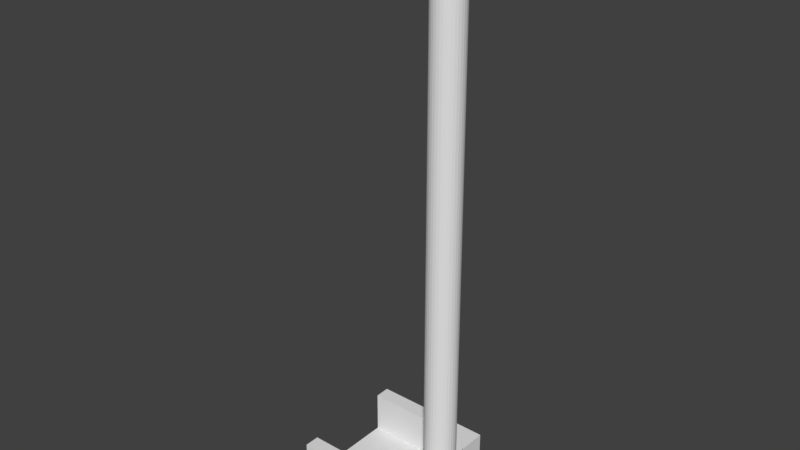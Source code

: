 # Source: blend.blend  (saved by Blender 2.79.0; exported with 4.5.12 LTS)
import bpy
from mathutils import Matrix  # noqa: F401  (used for matrix-valued properties, if any)

bpy.ops.wm.read_factory_settings(use_empty=True)
scene = bpy.context.scene
scene.name = 'Scene'

# ---- collections
col_collection_1 = bpy.data.collections.new('Collection 1'); scene.collection.children.link(col_collection_1)

# ---- world
world_world = bpy.data.worlds.new('World'); scene.world = world_world
world_world.color = (0.05088, 0.05088, 0.05088)
world_world.use_sun_shadow = False
world_world.sun_shadow_jitter_overblur = 0.0
world_world.cycles.sampling_method = 'MANUAL'

# ---- meshes
me_x = bpy.data.meshes.new('立方体')
me_x.from_pydata([(-1.0, -1.0, -1.0), (-1.0, -1.0, 1.0), (-1.0, 1.0, -1.0), (-1.0, 1.0, 1.0), (1.0, -1.0, -1.0), (1.0, -1.0, 1.0), (1.0, 1.0, -1.0), (1.0, 1.0, 1.0), (-1.0, 0.0, -1.0), (-1.0, -1.0, 0.0), (-1.0, 1.0, 0.0), (0.0, 1.0, -1.0), (0.0, 1.0, 1.0), (1.0, 1.0, 0.0), (1.0, 0.0, -1.0), (1.0, 0.0, 1.0), (1.0, -1.0, 0.0), (0.0, -1.0, -1.0), (0.0, -1.0, 1.0), (0.0, 0.0, -1.0), (0.0, -1.0, 0.0), (1.0, 0.0, 0.0), (0.0, 1.0, 0.0), (-1.0, -0.5, -1.0), (-1.0, -1.0, 0.5), (-1.0, 1.0, -0.5), (-0.5, 1.0, -1.0), (0.5, 1.0, 1.0), (1.0, 1.0, -0.5), (1.0, 0.5, -1.0), (1.0, -0.5, 1.0), (1.0, -1.0, -0.5), (0.5, -1.0, -1.0), (-0.5, -1.0, 1.0), (-1.0, 0.5, -1.0), (-1.0, -1.0, -0.5), (-1.0, 1.0, 0.5), (0.5, 1.0, -1.0), (-0.5, 1.0, 1.0), (1.0, 1.0, 0.5), (1.0, -0.5, -1.0), (1.0, 0.5, 1.0), (1.0, -1.0, 0.5), (-0.5, -1.0, -1.0), (0.5, -1.0, 1.0), (0.0, -0.5, -1.0), (0.0, 0.5, -1.0), (-0.5, 0.0, -1.0), (0.5, 0.0, -1.0), (-0.5, -1.0, 0.0), (0.5, -1.0, 0.0), (0.0, -1.0, -0.5), (0.0, -1.0, 0.5), (1.0, -0.5, 0.0), (1.0, 0.5, 0.0), (1.0, 0.0, -0.5), (1.0, 0.0, 0.5), (0.5, 1.0, 0.0), (-0.5, 1.0, 0.0), (0.0, 1.0, -0.5), (0.0, 1.0, 0.5), (-0.5, 1.0, 0.5), (-0.5, 1.0, -0.5), (0.5, 1.0, -0.5), (1.0, 0.5, 0.5), (1.0, 0.5, -0.5), (1.0, -0.5, -0.5), (0.5, -1.0, 0.5), (0.5, -1.0, -0.5), (-0.5, -1.0, -0.5), (0.5, 0.5, -1.0), (-0.5, 0.5, -1.0), (-0.5, -0.5, -1.0), (0.5, -0.5, -1.0), (-0.5, -1.0, 0.5), (1.0, -0.5, 0.5), (0.5, 1.0, 0.5), (-1.0, -0.75, -1.0), (-1.0, -1.0, 0.75), (-1.0, 0.75, 1.0), (-1.0, 1.0, -0.75), (-0.75, 1.0, -1.0), (0.75, 1.0, 1.0), (1.0, 1.0, -0.75), (1.0, 0.75, -1.0), (1.0, -0.75, 1.0), (1.0, -1.0, -0.75), (0.75, -1.0, -1.0), (-0.75, -1.0, 1.0), (-1.0, 0.25, -1.0), (-1.0, -1.0, -0.25), (-1.0, 1.0, 0.25), (0.25, 1.0, -1.0), (-0.25, 1.0, 1.0), (1.0, 1.0, 0.25), (1.0, -0.25, -1.0), (1.0, 0.25, 1.0), (1.0, -1.0, 0.25), (-0.25, -1.0, -1.0), (0.25, -1.0, 1.0), (0.0, -0.75, 1.0), (0.75, 0.0, 1.0), (0.0, -0.75, -1.0), (0.0, 0.25, -1.0), (-0.75, 0.0, -1.0), (0.25, 0.0, -1.0), (-0.75, -1.0, 0.0), (0.25, -1.0, 0.0), (0.0, -1.0, -0.75), (0.0, -1.0, 0.25), (1.0, -0.75, 0.0), (1.0, 0.25, 0.0), (1.0, 0.0, -0.75), (1.0, 0.0, 0.25), (0.75, 1.0, 0.0), (-0.25, 1.0, 0.0), (0.0, 1.0, -0.75), (0.0, 1.0, 0.25), (-1.0, 0.75, 0.0), (-1.0, 0.0, -0.75), (-1.0, -0.25, -1.0), (-1.0, -1.0, 0.25), (-1.0, 1.0, -0.25), (-0.25, 1.0, -1.0), (0.25, 1.0, 1.0), (1.0, 1.0, -0.25), (1.0, 0.25, -1.0), (1.0, -0.25, 1.0), (1.0, -1.0, -0.25), (0.25, -1.0, -1.0), (-0.25, -1.0, 1.0), (-1.0, 0.75, -1.0), (-1.0, -1.0, -0.75), (-1.0, -0.75, 1.0), (-1.0, 1.0, 0.75), (0.75, 1.0, -1.0), (-0.75, 1.0, 1.0), (1.0, 1.0, 0.75), (1.0, -0.75, -1.0), (1.0, 0.75, 1.0), (1.0, -1.0, 0.75), (-0.75, -1.0, -1.0), (0.75, -1.0, 1.0), (0.0, 0.75, 1.0), (0.0, -0.25, -1.0), (0.0, 0.75, -1.0), (-0.25, 0.0, -1.0), (0.75, 0.0, -1.0), (-0.25, -1.0, 0.0), (0.75, -1.0, 0.0), (0.0, -1.0, -0.25), (0.0, -1.0, 0.75), (1.0, -0.25, 0.0), (1.0, 0.75, 0.0), (1.0, 0.0, -0.25), (1.0, 0.0, 0.75), (0.25, 1.0, 0.0), (-0.75, 1.0, 0.0), (0.0, 1.0, -0.25), (0.0, 1.0, 0.75), (-1.0, -0.75, 0.0), (-1.0, -0.75, 0.5), (-1.0, -0.75, -0.5), (-1.0, -0.5, -0.75), (-1.0, 0.75, -0.5), (-1.0, 0.5, -0.75), (-0.25, 1.0, 0.5), (-0.75, 1.0, 0.5), (-0.5, 1.0, 0.25), (-0.5, 1.0, 0.75), (-0.25, 1.0, -0.5), (-0.75, 1.0, -0.5), (-0.5, 1.0, -0.75), (-0.5, 1.0, -0.25), (0.75, 1.0, -0.5), (0.25, 1.0, -0.5), (0.5, 1.0, -0.75), (0.5, 1.0, -0.25), (1.0, 0.25, 0.5), (1.0, 0.75, 0.5), (1.0, 0.5, 0.25), (1.0, 0.5, 0.75), (1.0, 0.25, -0.5), (1.0, 0.75, -0.5), (1.0, 0.5, -0.75), (1.0, 0.5, -0.25), (1.0, -0.75, -0.5), (1.0, -0.25, -0.5), (1.0, -0.5, -0.75), (1.0, -0.5, -0.25), (0.25, -1.0, 0.5), (0.75, -1.0, 0.5), (0.5, -1.0, 0.25), (0.5, -1.0, 0.75), (0.25, -1.0, -0.5), (0.75, -1.0, -0.5), (0.5, -1.0, -0.75), (0.5, -1.0, -0.25), (-0.75, -1.0, -0.5), (-0.25, -1.0, -0.5), (-0.5, -1.0, -0.75), (-0.5, -1.0, -0.25), (0.5, 0.25, -1.0), (0.5, 0.75, -1.0), (0.25, 0.5, -1.0), (0.75, 0.5, -1.0), (-0.5, 0.25, -1.0), (-0.5, 0.75, -1.0), (-0.75, 0.5, -1.0), (-0.25, 0.5, -1.0), (-0.5, -0.75, -1.0), (-0.5, -0.25, -1.0), (-0.75, -0.5, -1.0), (-0.25, -0.5, -1.0), (-0.5, 0.75, 1.0), (0.5, 0.75, 1.0), (0.75, 0.5, 1.0), (0.5, -0.75, 1.0), (0.75, -0.5, 1.0), (-0.5, -0.75, 1.0), (0.5, -0.75, -1.0), (0.5, -0.25, -1.0), (0.25, -0.5, -1.0), (0.75, -0.5, -1.0), (-0.75, -1.0, 0.5), (-0.25, -1.0, 0.5), (-0.5, -1.0, 0.25), (-0.5, -1.0, 0.75), (1.0, -0.75, 0.5), (1.0, -0.25, 0.5), (1.0, -0.5, 0.25), (1.0, -0.5, 0.75), (0.75, 1.0, 0.5), (0.25, 1.0, 0.5), (0.5, 1.0, 0.25), (0.5, 1.0, 0.75), (-1.0, 0.75, 0.5), (-1.0, 0.75, 0.25), (0.25, 1.0, 0.75), (0.25, 1.0, 0.25), (0.75, 1.0, 0.25), (1.0, -0.25, 0.75), (1.0, -0.25, 0.25), (1.0, -0.75, 0.25), (-0.25, -1.0, 0.75), (-0.25, -1.0, 0.25), (-0.75, -1.0, 0.25), (0.75, -0.25, -1.0), (0.25, -0.25, -1.0), (0.25, -0.75, -1.0), (-0.25, -0.75, 1.0), (0.75, -0.25, 1.0), (0.75, -0.75, 1.0), (0.25, 0.75, 1.0), (0.75, 0.75, 1.0), (0.75, 0.25, 1.0), (-0.75, 0.75, 1.0), (-0.25, 0.75, 1.0), (-0.25, -0.25, -1.0), (-0.75, -0.25, -1.0), (-0.75, -0.75, -1.0), (-0.25, 0.75, -1.0), (-0.75, 0.75, -1.0), (-0.75, 0.25, -1.0), (0.75, 0.75, -1.0), (0.25, 0.75, -1.0), (0.25, 0.25, -1.0), (-0.25, -1.0, -0.25), (-0.25, -1.0, -0.75), (-0.75, -1.0, -0.75), (0.75, -1.0, -0.25), (0.75, -1.0, -0.75), (0.25, -1.0, -0.75), (0.75, -1.0, 0.75), (0.75, -1.0, 0.25), (0.25, -1.0, 0.25), (1.0, -0.25, -0.25), (1.0, -0.25, -0.75), (1.0, -0.75, -0.75), (1.0, 0.75, -0.25), (1.0, 0.75, -0.75), (1.0, 0.25, -0.75), (1.0, 0.75, 0.75), (1.0, 0.75, 0.25), (1.0, 0.25, 0.25), (0.25, 1.0, -0.25), (0.25, 1.0, -0.75), (0.75, 1.0, -0.75), (-0.75, 1.0, -0.25), (-0.75, 1.0, -0.75), (-0.25, 1.0, -0.75), (-0.75, 1.0, 0.75), (-0.75, 1.0, 0.25), (-0.25, 1.0, 0.25), (-1.0, 0.25, -0.75), (-1.0, 0.75, -0.75), (-1.0, -0.75, -0.25), (-1.0, -0.75, -0.75), (-1.0, -0.25, -0.75), (-1.0, -0.75, 0.75), (-1.0, -0.75, 0.25), (-1.0, 0.75, -0.25), (-0.25, 1.0, 0.75), (-0.25, 1.0, -0.25), (0.75, 1.0, -0.25), (1.0, 0.25, 0.75), (1.0, 0.25, -0.25), (1.0, -0.75, -0.25), (0.25, -1.0, 0.75), (0.25, -1.0, -0.25), (-0.75, -1.0, -0.25), (0.75, 0.25, -1.0), (-0.25, 0.25, -1.0), (-0.25, -0.75, -1.0), (0.25, -0.75, 1.0), (-0.75, -0.75, 1.0), (0.75, -0.75, -1.0), (-0.75, -1.0, 0.75), (1.0, -0.75, 0.75), (0.75, 1.0, 0.75), (-1.0, 0.75, 0.75), (0.7966, 0.25, -1.0), (0.7966, 0.0, -1.0), (0.7966, 0.0, -0.75), (0.7966, -0.25, -1.0), (0.7966, -0.5, -1.0), (0.7966, 0.75, -1.0), (0.7966, 0.5, -1.0), (0.7966, -0.5, -0.75), (0.7966, 0.5, -0.75), (0.7966, -0.75, -1.0), (0.7966, 0.25, -0.75), (0.7966, 0.75, -0.75), (0.7966, -0.75, -0.75), (0.7966, -0.25, -0.75)], [], [(320, 79, 3, 134), (319, 82, 7, 137), (318, 85, 5, 140), (317, 88, 1, 78), (316, 138, 4, 87), (315, 133, 1, 88), (314, 100, 18, 99), (313, 102, 17, 98), (312, 103, 19, 146), (311, 126, 14, 147), (310, 106, 9, 90), (309, 107, 20, 150), (308, 99, 18, 151), (307, 110, 16, 128), (306, 111, 21, 154), (305, 96, 15, 155), (304, 114, 13, 125), (303, 115, 22, 158), (302, 93, 12, 159), (301, 118, 10, 122), (295, 164, 25, 80), (293, 166, 60, 117), (292, 167, 61, 168), (291, 136, 38, 169), (290, 170, 59, 116), (289, 171, 62, 172), (288, 157, 58, 173), (287, 174, 28, 83), (286, 175, 63, 176), (285, 156, 57, 177), (284, 178, 56, 113), (283, 179, 64, 180), (282, 139, 41, 181), (281, 182, 55, 112), (280, 183, 65, 184), (279, 153, 54, 185), (278, 186, 31, 86), (277, 187, 66, 188), (276, 152, 53, 189), (275, 190, 52, 109), (274, 191, 67, 192), (273, 142, 44, 193), (272, 194, 51, 108), (271, 195, 68, 196), (270, 149, 50, 197), (269, 198, 35, 132), (268, 199, 69, 200), (267, 148, 49, 201), (266, 202, 48, 105), (265, 203, 70, 204), (264, 84, 29, 205), (263, 206, 47, 104), (262, 207, 71, 208), (261, 145, 46, 209), (260, 210, 43, 141), (259, 211, 72, 212), (258, 144, 45, 213), (252, 217, 44, 142), (250, 219, 33, 130), (249, 220, 32, 129), (248, 221, 73, 222), (247, 95, 40, 223), (246, 224, 24, 121), (245, 225, 74, 226), (244, 130, 33, 227), (243, 228, 42, 97), (242, 229, 75, 230), (241, 127, 30, 231), (240, 232, 39, 94), (239, 233, 76, 234), (238, 124, 27, 235), (237, 236, 36, 91), (118, 237, 91, 10), (233, 238, 235, 76), (60, 159, 238, 233), (159, 12, 124, 238), (156, 239, 234, 57), (22, 117, 239, 156), (117, 60, 233, 239), (114, 240, 94, 13), (57, 234, 240, 114), (234, 76, 232, 240), (229, 241, 231, 75), (56, 155, 241, 229), (155, 15, 127, 241), (152, 242, 230, 53), (21, 113, 242, 152), (113, 56, 229, 242), (110, 243, 97, 16), (53, 230, 243, 110), (230, 75, 228, 243), (225, 244, 227, 74), (52, 151, 244, 225), (151, 18, 130, 244), (148, 245, 226, 49), (20, 109, 245, 148), (109, 52, 225, 245), (106, 246, 121, 9), (49, 226, 246, 106), (226, 74, 224, 246), (221, 247, 223, 73), (48, 147, 247, 221), (147, 14, 95, 247), (144, 248, 222, 45), (19, 105, 248, 144), (105, 48, 221, 248), (102, 249, 129, 17), (45, 222, 249, 102), (222, 73, 220, 249), (100, 250, 130, 18), (127, 251, 218, 30), (15, 101, 251, 127), (85, 252, 142, 5), (30, 218, 252, 85), (27, 124, 253, 215), (124, 12, 143, 253), (139, 254, 216, 41), (7, 82, 254, 139), (82, 27, 215, 254), (96, 255, 101, 15), (41, 216, 255, 96), (38, 136, 256, 214), (136, 3, 79, 256), (12, 93, 257, 143), (93, 38, 214, 257), (211, 258, 213, 72), (47, 146, 258, 211), (146, 19, 144, 258), (120, 259, 212, 23), (8, 104, 259, 120), (104, 47, 211, 259), (77, 260, 141, 0), (23, 212, 260, 77), (212, 72, 210, 260), (207, 261, 209, 71), (26, 123, 261, 207), (123, 11, 145, 261), (131, 262, 208, 34), (2, 81, 262, 131), (81, 26, 207, 262), (89, 263, 104, 8), (34, 208, 263, 89), (208, 71, 206, 263), (203, 264, 205, 70), (37, 135, 264, 203), (135, 6, 84, 264), (145, 265, 204, 46), (11, 92, 265, 145), (92, 37, 203, 265), (103, 266, 105, 19), (46, 204, 266, 103), (204, 70, 202, 266), (199, 267, 201, 69), (51, 150, 267, 199), (150, 20, 148, 267), (98, 268, 200, 43), (17, 108, 268, 98), (108, 51, 199, 268), (141, 269, 132, 0), (43, 200, 269, 141), (200, 69, 198, 269), (195, 270, 197, 68), (31, 128, 270, 195), (128, 16, 149, 270), (87, 271, 196, 32), (4, 86, 271, 87), (86, 31, 195, 271), (129, 272, 108, 17), (32, 196, 272, 129), (196, 68, 194, 272), (191, 273, 193, 67), (42, 140, 273, 191), (140, 5, 142, 273), (149, 274, 192, 50), (16, 97, 274, 149), (97, 42, 191, 274), (107, 275, 109, 20), (50, 192, 275, 107), (192, 67, 190, 275), (187, 276, 189, 66), (55, 154, 276, 187), (154, 21, 152, 276), (95, 277, 188, 40), (14, 112, 277, 95), (112, 55, 187, 277), (138, 278, 86, 4), (40, 188, 278, 138), (188, 66, 186, 278), (183, 279, 185, 65), (28, 125, 279, 183), (125, 13, 153, 279), (84, 280, 184, 29), (6, 83, 280, 84), (83, 28, 183, 280), (126, 281, 112, 14), (29, 184, 281, 126), (184, 65, 182, 281), (179, 282, 181, 64), (39, 137, 282, 179), (137, 7, 139, 282), (153, 283, 180, 54), (13, 94, 283, 153), (94, 39, 179, 283), (111, 284, 113, 21), (54, 180, 284, 111), (180, 64, 178, 284), (175, 285, 177, 63), (59, 158, 285, 175), (158, 22, 156, 285), (92, 286, 176, 37), (11, 116, 286, 92), (116, 59, 175, 286), (135, 287, 83, 6), (37, 176, 287, 135), (176, 63, 174, 287), (171, 288, 173, 62), (25, 122, 288, 171), (122, 10, 157, 288), (81, 289, 172, 26), (2, 80, 289, 81), (80, 25, 171, 289), (123, 290, 116, 11), (26, 172, 290, 123), (172, 62, 170, 290), (167, 291, 169, 61), (36, 134, 291, 167), (134, 3, 136, 291), (157, 292, 168, 58), (10, 91, 292, 157), (91, 36, 167, 292), (115, 293, 117, 22), (58, 168, 293, 115), (168, 61, 166, 293), (89, 8, 322, 321), (119, 294, 331, 323), (131, 295, 80, 2), (163, 298, 334, 328), (35, 90, 296, 162), (90, 9, 160, 296), (294, 165, 329, 331), (0, 132, 297, 77), (132, 35, 162, 297), (298, 119, 323, 334), (131, 34, 327, 326), (24, 78, 299, 161), (78, 1, 133, 299), (9, 121, 300, 160), (121, 24, 161, 300), (164, 301, 122, 25), (166, 302, 159, 60), (61, 169, 302, 166), (169, 38, 93, 302), (170, 303, 158, 59), (62, 173, 303, 170), (173, 58, 115, 303), (174, 304, 125, 28), (63, 177, 304, 174), (177, 57, 114, 304), (178, 305, 155, 56), (64, 181, 305, 178), (181, 41, 96, 305), (182, 306, 154, 55), (65, 185, 306, 182), (185, 54, 111, 306), (186, 307, 128, 31), (66, 189, 307, 186), (189, 53, 110, 307), (190, 308, 151, 52), (67, 193, 308, 190), (193, 44, 99, 308), (194, 309, 150, 51), (68, 197, 309, 194), (197, 50, 107, 309), (198, 310, 90, 35), (69, 201, 310, 198), (201, 49, 106, 310), (202, 311, 147, 48), (70, 205, 311, 202), (205, 29, 126, 311), (206, 312, 146, 47), (71, 209, 312, 206), (209, 46, 103, 312), (210, 313, 98, 43), (72, 213, 313, 210), (213, 45, 102, 313), (217, 314, 99, 44), (219, 315, 88, 33), (220, 316, 87, 32), (73, 223, 316, 220), (223, 40, 138, 316), (224, 317, 78, 24), (74, 227, 317, 224), (227, 33, 88, 317), (228, 318, 140, 42), (75, 231, 318, 228), (231, 30, 85, 318), (232, 319, 137, 39), (76, 235, 319, 232), (235, 27, 82, 319), (236, 320, 134, 36), (236, 237, 118, 301, 164, 295, 131, 262, 207, 261, 145, 265, 203, 264, 84, 280, 183, 279, 153, 283, 179, 282, 139, 254, 215, 253, 143, 257, 214, 256, 79, 320), (243, 110, 307, 186, 278, 138, 316, 220, 249, 102, 313, 210, 260, 77, 297, 162, 296, 160, 300, 161, 299, 133, 315, 219, 250, 100, 314, 217, 252, 85, 318, 228), (147, 247, 223, 316, 252, 218, 251, 101, 255, 216, 254, 264, 205, 311), (321, 327, 329, 331), (322, 321, 331, 323), (327, 326, 332, 329), (330, 325, 328, 333), (324, 322, 323, 334), (325, 324, 334, 328), (23, 77, 330, 325), (297, 163, 328, 333), (8, 120, 324, 322), (120, 23, 325, 324), (165, 295, 332, 329), (77, 297, 333, 330), (295, 131, 326, 332), (34, 89, 321, 327), (89, 8, 120, 23, 77, 297, 163, 298, 119, 294, 165, 295, 131, 34)])
me_x.use_remesh_preserve_volume = False
me_x.use_remesh_preserve_attributes = False
me_x.use_mirror_vertex_groups = False
me_x.update()
me_002 = bpy.data.meshes.new('柱体.002')
me_002.from_pydata([(0.0, 1.0, -1.0), (0.0, 1.0, 1.0), (0.1951, 0.9808, -1.0), (0.1951, 0.9808, 1.0), (0.3827, 0.9239, -1.0), (0.3827, 0.9239, 1.0), (0.5556, 0.8315, -1.0), (0.5556, 0.8315, 1.0), (0.7071, 0.7071, -1.0), (0.7071, 0.7071, 1.0), (0.8315, 0.5556, -1.0), (0.8315, 0.5556, 1.0), (0.9239, 0.3827, -1.0), (0.9239, 0.3827, 1.0), (0.9808, 0.1951, -1.0), (0.9808, 0.1951, 1.0), (1.0, 7.55e-08, -1.0), (1.0, 7.55e-08, 1.0), (0.9808, -0.1951, -1.0), (0.9808, -0.1951, 1.0), (0.9239, -0.3827, -1.0), (0.9239, -0.3827, 1.0), (0.8315, -0.5556, -1.0), (0.8315, -0.5556, 1.0), (0.7071, -0.7071, -1.0), (0.7071, -0.7071, 1.0), (0.5556, -0.8315, -1.0), (0.5556, -0.8315, 1.0), (0.3827, -0.9239, -1.0), (0.3827, -0.9239, 1.0), (0.1951, -0.9808, -1.0), (0.1951, -0.9808, 1.0), (-3.258e-07, -1.0, -1.0), (-3.258e-07, -1.0, 1.0), (-0.1951, -0.9808, -1.0), (-0.1951, -0.9808, 1.0), (-0.3827, -0.9239, -1.0), (-0.3827, -0.9239, 1.0), (-0.5556, -0.8315, -1.0), (-0.5556, -0.8315, 1.0), (-0.7071, -0.7071, -1.0), (-0.7071, -0.7071, 1.0), (-0.8315, -0.5556, -1.0), (-0.8315, -0.5556, 1.0), (-0.9239, -0.3827, -1.0), (-0.9239, -0.3827, 1.0), (-0.9808, -0.1951, -1.0), (-0.9808, -0.1951, 1.0), (-1.0, 9.656e-07, -1.0), (-1.0, 9.656e-07, 1.0), (-0.9808, 0.1951, -1.0), (-0.9808, 0.1951, 1.0), (-0.9239, 0.3827, -1.0), (-0.9239, 0.3827, 1.0), (-0.8315, 0.5556, -1.0), (-0.8315, 0.5556, 1.0), (-0.7071, 0.7071, -1.0), (-0.7071, 0.7071, 1.0), (-0.5556, 0.8315, -1.0), (-0.5556, 0.8315, 1.0), (-0.3827, 0.9239, -1.0), (-0.3827, 0.9239, 1.0), (-0.1951, 0.9808, -1.0), (-0.1951, 0.9808, 1.0)], [], [(0, 1, 3, 2), (2, 3, 5, 4), (4, 5, 7, 6), (6, 7, 9, 8), (8, 9, 11, 10), (10, 11, 13, 12), (12, 13, 15, 14), (14, 15, 17, 16), (16, 17, 19, 18), (18, 19, 21, 20), (20, 21, 23, 22), (22, 23, 25, 24), (24, 25, 27, 26), (26, 27, 29, 28), (28, 29, 31, 30), (30, 31, 33, 32), (32, 33, 35, 34), (34, 35, 37, 36), (36, 37, 39, 38), (38, 39, 41, 40), (40, 41, 43, 42), (42, 43, 45, 44), (44, 45, 47, 46), (46, 47, 49, 48), (48, 49, 51, 50), (50, 51, 53, 52), (52, 53, 55, 54), (54, 55, 57, 56), (56, 57, 59, 58), (58, 59, 61, 60), (3, 1, 63, 61, 59, 57, 55, 53, 51, 49, 47, 45, 43, 41, 39, 37, 35, 33, 31, 29, 27, 25, 23, 21, 19, 17, 15, 13, 11, 9, 7, 5), (60, 61, 63, 62), (62, 63, 1, 0), (0, 2, 4, 6, 8, 10, 12, 14, 16, 18, 20, 22, 24, 26, 28, 30, 32, 34, 36, 38, 40, 42, 44, 46, 48, 50, 52, 54, 56, 58, 60, 62)])
me_002.use_remesh_preserve_volume = False
me_002.use_remesh_preserve_attributes = False
me_002.use_mirror_vertex_groups = False
me_002.update()
me_001 = bpy.data.meshes.new('柱体.001')
me_001.from_pydata([(0.0, 1.0, -1.0), (0.0, 1.0, 1.0), (0.1951, 0.9808, -1.0), (0.1951, 0.9808, 1.0), (0.3827, 0.9239, -1.0), (0.3827, 0.9239, 1.0), (0.5556, 0.8315, -1.0), (0.5556, 0.8315, 1.0), (0.7071, 0.7071, -1.0), (0.7071, 0.7071, 1.0), (0.8315, 0.5556, -1.0), (0.8315, 0.5556, 1.0), (0.9239, 0.3827, -1.0), (0.9239, 0.3827, 1.0), (0.9808, 0.1951, -1.0), (0.9808, 0.1951, 1.0), (1.0, 7.55e-08, -1.0), (1.0, 7.55e-08, 1.0), (0.9808, -0.1951, -1.0), (0.9808, -0.1951, 1.0), (0.9239, -0.3827, -1.0), (0.9239, -0.3827, 1.0), (0.8315, -0.5556, -1.0), (0.8315, -0.5556, 1.0), (0.7071, -0.7071, -1.0), (0.7071, -0.7071, 1.0), (0.5556, -0.8315, -1.0), (0.5556, -0.8315, 1.0), (0.3827, -0.9239, -1.0), (0.3827, -0.9239, 1.0), (0.1951, -0.9808, -1.0), (0.1951, -0.9808, 1.0), (-3.258e-07, -1.0, -1.0), (-3.258e-07, -1.0, 1.0), (-0.1951, -0.9808, -1.0), (-0.1951, -0.9808, 1.0), (-0.3827, -0.9239, -1.0), (-0.3827, -0.9239, 1.0), (-0.5556, -0.8315, -1.0), (-0.5556, -0.8315, 1.0), (-0.7071, -0.7071, -1.0), (-0.7071, -0.7071, 1.0), (-0.8315, -0.5556, -1.0), (-0.8315, -0.5556, 1.0), (-0.9239, -0.3827, -1.0), (-0.9239, -0.3827, 1.0), (-0.9808, -0.1951, -1.0), (-0.9808, -0.1951, 1.0), (-1.0, 9.656e-07, -1.0), (-1.0, 9.656e-07, 1.0), (-0.9808, 0.1951, -1.0), (-0.9808, 0.1951, 1.0), (-0.9239, 0.3827, -1.0), (-0.9239, 0.3827, 1.0), (-0.8315, 0.5556, -1.0), (-0.8315, 0.5556, 1.0), (-0.7071, 0.7071, -1.0), (-0.7071, 0.7071, 1.0), (-0.5556, 0.8315, -1.0), (-0.5556, 0.8315, 1.0), (-0.3827, 0.9239, -1.0), (-0.3827, 0.9239, 1.0), (-0.1951, 0.9808, -1.0), (-0.1951, 0.9808, 1.0)], [], [(0, 1, 3, 2), (2, 3, 5, 4), (4, 5, 7, 6), (6, 7, 9, 8), (8, 9, 11, 10), (10, 11, 13, 12), (12, 13, 15, 14), (14, 15, 17, 16), (16, 17, 19, 18), (18, 19, 21, 20), (20, 21, 23, 22), (22, 23, 25, 24), (24, 25, 27, 26), (26, 27, 29, 28), (28, 29, 31, 30), (30, 31, 33, 32), (32, 33, 35, 34), (34, 35, 37, 36), (36, 37, 39, 38), (38, 39, 41, 40), (40, 41, 43, 42), (42, 43, 45, 44), (44, 45, 47, 46), (46, 47, 49, 48), (48, 49, 51, 50), (50, 51, 53, 52), (52, 53, 55, 54), (54, 55, 57, 56), (56, 57, 59, 58), (58, 59, 61, 60), (3, 1, 63, 61, 59, 57, 55, 53, 51, 49, 47, 45, 43, 41, 39, 37, 35, 33, 31, 29, 27, 25, 23, 21, 19, 17, 15, 13, 11, 9, 7, 5), (60, 61, 63, 62), (62, 63, 1, 0), (0, 2, 4, 6, 8, 10, 12, 14, 16, 18, 20, 22, 24, 26, 28, 30, 32, 34, 36, 38, 40, 42, 44, 46, 48, 50, 52, 54, 56, 58, 60, 62)])
me_001.use_remesh_preserve_volume = False
me_001.use_remesh_preserve_attributes = False
me_001.use_mirror_vertex_groups = False
me_001.update()
me_x_1 = bpy.data.meshes.new('柱体')
me_x_1.from_pydata([(0.0, 1.0, -1.0), (0.0, 1.0, 1.0), (0.1951, 0.9808, -1.0), (0.1951, 0.9808, 1.0), (0.3827, 0.9239, -1.0), (0.3827, 0.9239, 1.0), (0.5556, 0.8315, -1.0), (0.5556, 0.8315, 1.0), (0.7071, 0.7071, -1.0), (0.7071, 0.7071, 1.0), (0.8315, 0.5556, -1.0), (0.8315, 0.5556, 1.0), (0.9239, 0.3827, -1.0), (0.9239, 0.3827, 1.0), (0.9808, 0.1951, -1.0), (0.9808, 0.1951, 1.0), (1.0, 7.55e-08, -1.0), (1.0, 7.55e-08, 1.0), (0.9808, -0.1951, -1.0), (0.9808, -0.1951, 1.0), (0.9239, -0.3827, -1.0), (0.9239, -0.3827, 1.0), (0.8315, -0.5556, -1.0), (0.8315, -0.5556, 1.0), (0.7071, -0.7071, -1.0), (0.7071, -0.7071, 1.0), (0.5556, -0.8315, -1.0), (0.5556, -0.8315, 1.0), (0.3827, -0.9239, -1.0), (0.3827, -0.9239, 1.0), (0.1951, -0.9808, -1.0), (0.1951, -0.9808, 1.0), (-3.258e-07, -1.0, -1.0), (-3.258e-07, -1.0, 1.0), (-0.1951, -0.9808, -1.0), (-0.1951, -0.9808, 1.0), (-0.3827, -0.9239, -1.0), (-0.3827, -0.9239, 1.0), (-0.5556, -0.8315, -1.0), (-0.5556, -0.8315, 1.0), (-0.7071, -0.7071, -1.0), (-0.7071, -0.7071, 1.0), (-0.8315, -0.5556, -1.0), (-0.8315, -0.5556, 1.0), (-0.9239, -0.3827, -1.0), (-0.9239, -0.3827, 1.0), (-0.9808, -0.1951, -1.0), (-0.9808, -0.1951, 1.0), (-1.0, 9.656e-07, -1.0), (-1.0, 9.656e-07, 1.0), (-0.9808, 0.1951, -1.0), (-0.9808, 0.1951, 1.0), (-0.9239, 0.3827, -1.0), (-0.9239, 0.3827, 1.0), (-0.8315, 0.5556, -1.0), (-0.8315, 0.5556, 1.0), (-0.7071, 0.7071, -1.0), (-0.7071, 0.7071, 1.0), (-0.5556, 0.8315, -1.0), (-0.5556, 0.8315, 1.0), (-0.3827, 0.9239, -1.0), (-0.3827, 0.9239, 1.0), (-0.1951, 0.9808, -1.0), (-0.1951, 0.9808, 1.0)], [], [(0, 1, 3, 2), (2, 3, 5, 4), (4, 5, 7, 6), (6, 7, 9, 8), (8, 9, 11, 10), (10, 11, 13, 12), (12, 13, 15, 14), (14, 15, 17, 16), (16, 17, 19, 18), (18, 19, 21, 20), (20, 21, 23, 22), (22, 23, 25, 24), (24, 25, 27, 26), (26, 27, 29, 28), (28, 29, 31, 30), (30, 31, 33, 32), (32, 33, 35, 34), (34, 35, 37, 36), (36, 37, 39, 38), (38, 39, 41, 40), (40, 41, 43, 42), (42, 43, 45, 44), (44, 45, 47, 46), (46, 47, 49, 48), (48, 49, 51, 50), (50, 51, 53, 52), (52, 53, 55, 54), (54, 55, 57, 56), (56, 57, 59, 58), (58, 59, 61, 60), (3, 1, 63, 61, 59, 57, 55, 53, 51, 49, 47, 45, 43, 41, 39, 37, 35, 33, 31, 29, 27, 25, 23, 21, 19, 17, 15, 13, 11, 9, 7, 5), (60, 61, 63, 62), (62, 63, 1, 0), (0, 2, 4, 6, 8, 10, 12, 14, 16, 18, 20, 22, 24, 26, 28, 30, 32, 34, 36, 38, 40, 42, 44, 46, 48, 50, 52, 54, 56, 58, 60, 62)])
me_x_1.use_remesh_preserve_volume = False
me_x_1.use_remesh_preserve_attributes = False
me_x_1.use_mirror_vertex_groups = False
me_x_1.update()

# ---- objects
ob_x = bpy.data.objects.new('立方体', me_x)
ob_002 = bpy.data.objects.new('柱体.002', me_002)
ob_001 = bpy.data.objects.new('柱体.001', me_001)
ob_x_1 = bpy.data.objects.new('柱体', me_x_1)

# ---- transforms, parenting, visibility, modifiers, constraints
ob_x.location = (-0.9364, 0.0, -2.113)
ob_x.scale = (1.0, 1.0, 0.3908)
ob_x.lineart.crease_threshold = 0.0
ob_002.location = (0.0, 0.0, 6.848)
ob_002.scale = (0.3195, 0.3195, 0.1283)
ob_002.lineart.crease_threshold = 0.0
ob_001.location = (0.04685, 0.0, -1.782)
ob_001.scale = (0.2203, 0.4469, 0.2604)
ob_001.lineart.crease_threshold = 0.0
ob_x_1.location = (0.0, 0.0, 2.616)
ob_x_1.scale = (0.2574, 0.2574, 4.295)
ob_x_1.lineart.crease_threshold = 0.0

# ---- collection membership
col_collection_1.objects.link(ob_x)
col_collection_1.objects.link(ob_002)
col_collection_1.objects.link(ob_001)
col_collection_1.objects.link(ob_x_1)

# ---- scene / render settings (as saved in the file)
scene.frame_start = 1; scene.frame_end = 250; scene.frame_set(1)
scene.render.engine = 'CYCLES'
scene.render.resolution_percentage = 50
scene.render.dither_intensity = 0.0
scene.cycles.use_denoising = False
scene.cycles.samples = 128
scene.cycles.sampling_pattern = 'TABULATED_SOBOL'
scene.cycles.use_adaptive_sampling = False
scene.cycles.use_light_tree = False
scene.cycles.blur_glossy = 0.0
scene.cycles.sample_clamp_indirect = 0.0
scene.view_settings.view_transform = 'Standard'
bpy.context.view_layer.update()

# ---- added for rendering (the .blend has no active camera and no usable light): camera, sun
cam_auto = bpy.data.cameras.new('AutoCamera')
cam_auto.lens = 50.0
cam_auto.sensor_width = 36.0
cam_auto.clip_end = 1000.0
ob_auto_camera = bpy.data.objects.new('AutoCamera', cam_auto)
scene.collection.objects.link(ob_auto_camera)
ob_auto_camera.location = (8.39576, -11.0451, 9.59989)
ob_auto_camera.rotation_euler = (1.09748, -7.21219e-08, 0.694738)
scene.camera = ob_auto_camera
light_auto_sun = bpy.data.lights.new('AutoSun', 'SUN')
light_auto_sun.energy = 3.0
light_auto_sun.angle = 0.0523599
ob_auto_sun = bpy.data.objects.new('AutoSun', light_auto_sun)
scene.collection.objects.link(ob_auto_sun)
ob_auto_sun.rotation_euler = (0.872665, 0.174533, 0.523599)
bpy.context.view_layer.update()
